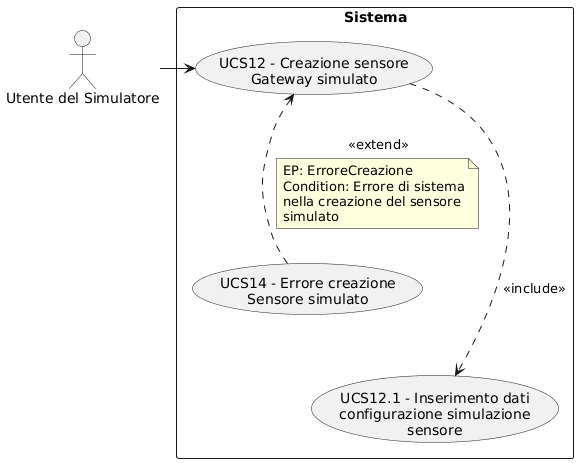

The diagram above was rendered by PlantUML. Its source (embedded in the PNG):
@startuml
skinparam wrapWidth 200
skinparam MaxMessageSize 150
top to bottom direction
skinparam packageStyle rectangle

actor "Utente del Simulatore" as SA_sym_usr

rectangle "Sistema" {
    usecase "UCS12 - Creazione sensore Gateway simulato" as creazione_sensore_gateway_simulato
    usecase "UCS14 - Errore creazione Sensore simulato" as err_creazione_sensore_simulato
    usecase "UCS12.1 - Inserimento dati configurazione simulazione sensore" as inserimento_dati_config_sim_sensore
}

SA_sym_usr -right-> creazione_sensore_gateway_simulato
creazione_sensore_gateway_simulato -down..> inserimento_dati_config_sim_sensore : <<include>>
err_creazione_sensore_simulato .up.> creazione_sensore_gateway_simulato : <<extend>>
note on link
  EP: ErroreCreazione
  Condition: Errore di sistema nella creazione del sensore simulato
end note
@enduml